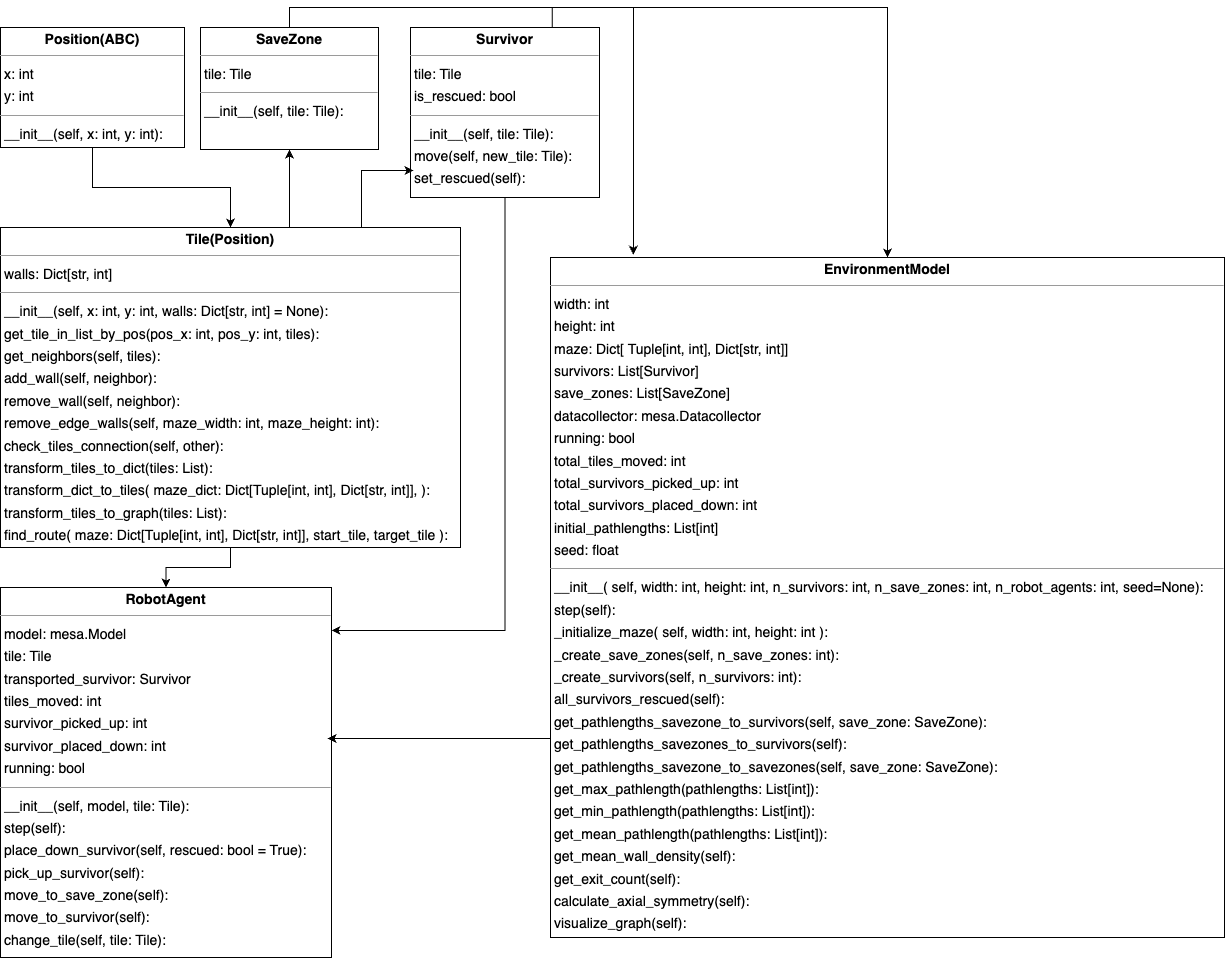

The diagram above was exported from draw.io. Its source (the exported page's mxGraphModel, read from the mxfile embedded in the PNG):
<mxGraphModel dx="740" dy="1397" grid="1" gridSize="10" guides="1" tooltips="1" connect="1" arrows="1" fold="1" page="0" pageScale="1" pageWidth="827" pageHeight="1169" background="none" math="0" shadow="0">
  <root>
    <mxCell id="0" />
    <mxCell id="1" parent="0" />
    <mxCell id="node4" value="&lt;p style=&quot;margin:0px;margin-top:4px;text-align:center;&quot;&gt;&lt;b&gt;EnvironmentModel&lt;/b&gt;&lt;/p&gt;&lt;hr size=&quot;1&quot;&gt;&lt;p style=&quot;margin:0 0 0 4px;line-height:1.6;&quot;&gt;width: int&lt;br&gt; height: int&amp;nbsp;&lt;br&gt; maze: Dict[ Tuple[int, int], Dict[str, int]]&lt;br&gt; survivors: List[Survivor]&lt;br&gt; save_zones: List[SaveZone]&lt;br&gt; datacollector: mesa.Datacollector&lt;/p&gt;&lt;p style=&quot;margin:0 0 0 4px;line-height:1.6;&quot;&gt;running: bool&lt;/p&gt;&lt;p style=&quot;margin:0 0 0 4px;line-height:1.6;&quot;&gt;total_tiles_moved: int&lt;/p&gt;&lt;p style=&quot;margin:0 0 0 4px;line-height:1.6;&quot;&gt;total_survivors_picked_up: int&lt;/p&gt;&lt;p style=&quot;margin:0 0 0 4px;line-height:1.6;&quot;&gt;total_survivors_placed_down: int&lt;/p&gt;&lt;p style=&quot;margin:0 0 0 4px;line-height:1.6;&quot;&gt;initial_pathlengths: List[int]&lt;/p&gt;&lt;p style=&quot;margin:0 0 0 4px;line-height:1.6;&quot;&gt;seed: float&lt;/p&gt;&lt;hr size=&quot;1&quot;&gt;&lt;p style=&quot;margin:0 0 0 4px;line-height:1.6;&quot;&gt; __init__(         self,         width: int,         height: int,         n_survivors: int,         n_save_zones: int,         n_robot_agents: int,         seed=None): &lt;br&gt; step(self): &lt;br&gt; _initialize_maze(         self, width: int, height: int     ): &lt;br&gt; _create_save_zones(self, n_save_zones: int): &lt;br&gt; _create_survivors(self, n_survivors: int): &lt;br&gt; all_survivors_rescued(self): &lt;br&gt; get_pathlengths_savezone_to_survivors(self, save_zone: SaveZone): &lt;br&gt; get_pathlengths_savezones_to_survivors(self): &lt;br&gt; get_pathlengths_savezone_to_savezones(self, save_zone: SaveZone): &lt;br&gt; get_max_pathlength(pathlengths: List[int]): &lt;br&gt; get_min_pathlength(pathlengths: List[int]): &lt;br&gt; get_mean_pathlength(pathlengths: List[int]): &lt;br&gt; get_mean_wall_density(self): &lt;br&gt; get_exit_count(self): &lt;br&gt; calculate_axial_symmetry(self):&lt;br&gt; visualize_graph(self): &lt;/p&gt;" style="verticalAlign=top;align=left;overflow=fill;fontSize=14;fontFamily=Helvetica;html=1;rounded=0;shadow=0;comic=0;labelBackgroundColor=none;strokeWidth=1;" parent="1" vertex="1">
      <mxGeometry x="2350" y="190" width="674" height="680" as="geometry" />
    </mxCell>
    <mxCell id="4nvozXcH-jkvKJfGcueD-4" style="edgeStyle=orthogonalEdgeStyle;rounded=0;orthogonalLoop=1;jettySize=auto;html=1;entryX=0.5;entryY=0;entryDx=0;entryDy=0;" edge="1" parent="1" source="node8" target="node7">
      <mxGeometry relative="1" as="geometry" />
    </mxCell>
    <mxCell id="node8" value="&lt;p style=&quot;margin:0px;margin-top:4px;text-align:center;&quot;&gt;&lt;b&gt;Position(ABC)&lt;/b&gt;&lt;/p&gt;&lt;hr size=&quot;1&quot;&gt;&lt;p style=&quot;margin:0 0 0 4px;line-height:1.6;&quot;&gt; x: int&lt;br&gt; y: int&lt;br&gt;&lt;/p&gt;&lt;hr size=&quot;1&quot;&gt;&lt;p style=&quot;margin:0 0 0 4px;line-height:1.6;&quot;&gt; __init__(self, x: int, y: int): &lt;/p&gt;" style="verticalAlign=top;align=left;overflow=fill;fontSize=14;fontFamily=Helvetica;html=1;rounded=0;shadow=0;comic=0;labelBackgroundColor=none;strokeWidth=1;" parent="1" vertex="1">
      <mxGeometry x="1800" y="-40" width="184" height="120" as="geometry" />
    </mxCell>
    <mxCell id="node0" value="&lt;p style=&quot;margin:0px;margin-top:4px;text-align:center;&quot;&gt;&lt;b&gt;RobotAgent&lt;/b&gt;&lt;/p&gt;&lt;hr size=&quot;1&quot;&gt;&lt;p style=&quot;margin:0 0 0 4px;line-height:1.6;&quot;&gt;model: mesa.Model&lt;/p&gt;&lt;p style=&quot;margin:0 0 0 4px;line-height:1.6;&quot;&gt;tile: Tile&lt;/p&gt;&lt;p style=&quot;margin:0 0 0 4px;line-height:1.6;&quot;&gt;transported_survivor: Survivor&lt;/p&gt;&lt;p style=&quot;margin:0 0 0 4px;line-height:1.6;&quot;&gt;tiles_moved: int&lt;/p&gt;&lt;p style=&quot;margin:0 0 0 4px;line-height:1.6;&quot;&gt;survivor_picked_up: int&lt;/p&gt;&lt;p style=&quot;margin:0 0 0 4px;line-height:1.6;&quot;&gt;survivor_placed_down: int&lt;/p&gt;&lt;p style=&quot;margin:0 0 0 4px;line-height:1.6;&quot;&gt;running: bool&lt;/p&gt;&lt;hr size=&quot;1&quot;&gt;&lt;p style=&quot;margin:0 0 0 4px;line-height:1.6;&quot;&gt; __init__(self, model, tile: Tile): &lt;br&gt; step(self): &lt;br&gt; place_down_survivor(self, rescued: bool = True): &lt;br&gt; pick_up_survivor(self): &lt;br&gt; move_to_save_zone(self): &lt;br&gt; move_to_survivor(self): &lt;br&gt; change_tile(self, tile: Tile): &lt;/p&gt;" style="verticalAlign=top;align=left;overflow=fill;fontSize=14;fontFamily=Helvetica;html=1;rounded=0;shadow=0;comic=0;labelBackgroundColor=none;strokeWidth=1;" parent="1" vertex="1">
      <mxGeometry x="1800" y="520" width="331" height="370" as="geometry" />
    </mxCell>
    <mxCell id="node5" value="&lt;p style=&quot;margin:0px;margin-top:4px;text-align:center;&quot;&gt;&lt;b&gt;SaveZone&lt;/b&gt;&lt;/p&gt;&lt;hr size=&quot;1&quot;&gt;&lt;p style=&quot;margin:0 0 0 4px;line-height:1.6;&quot;&gt; tile: Tile&lt;br&gt;&lt;/p&gt;&lt;hr size=&quot;1&quot;&gt;&lt;p style=&quot;margin:0 0 0 4px;line-height:1.6;&quot;&gt; __init__(self, tile: Tile): &lt;/p&gt;" style="verticalAlign=top;align=left;overflow=fill;fontSize=14;fontFamily=Helvetica;html=1;rounded=0;shadow=0;comic=0;labelBackgroundColor=none;strokeWidth=1;" parent="1" vertex="1">
      <mxGeometry x="2000" y="-40" width="178" height="122" as="geometry" />
    </mxCell>
    <mxCell id="4nvozXcH-jkvKJfGcueD-11" style="edgeStyle=orthogonalEdgeStyle;rounded=0;orthogonalLoop=1;jettySize=auto;html=1;exitX=0.75;exitY=0;exitDx=0;exitDy=0;" edge="1" parent="1" source="node10" target="node4">
      <mxGeometry relative="1" as="geometry" />
    </mxCell>
    <mxCell id="node10" value="&lt;p style=&quot;margin:0px;margin-top:4px;text-align:center;&quot;&gt;&lt;b&gt;Survivor&lt;/b&gt;&lt;/p&gt;&lt;hr size=&quot;1&quot;&gt;&lt;p style=&quot;margin:0 0 0 4px;line-height:1.6;&quot;&gt; tile: Tile&lt;br&gt; is_rescued: bool&lt;/p&gt;&lt;hr size=&quot;1&quot;&gt;&lt;p style=&quot;margin:0 0 0 4px;line-height:1.6;&quot;&gt; __init__(self, tile: Tile): &lt;br&gt; move(self, new_tile: Tile): &lt;br&gt; set_rescued(self): &lt;/p&gt;" style="verticalAlign=top;align=left;overflow=fill;fontSize=14;fontFamily=Helvetica;html=1;rounded=0;shadow=0;comic=0;labelBackgroundColor=none;strokeWidth=1;" parent="1" vertex="1">
      <mxGeometry x="2210" y="-40" width="189" height="170" as="geometry" />
    </mxCell>
    <mxCell id="4nvozXcH-jkvKJfGcueD-8" style="edgeStyle=orthogonalEdgeStyle;rounded=0;orthogonalLoop=1;jettySize=auto;html=1;entryX=0.5;entryY=1;entryDx=0;entryDy=0;exitX=0.628;exitY=0.003;exitDx=0;exitDy=0;exitPerimeter=0;" edge="1" parent="1" source="node7" target="node5">
      <mxGeometry relative="1" as="geometry" />
    </mxCell>
    <mxCell id="4nvozXcH-jkvKJfGcueD-9" style="edgeStyle=orthogonalEdgeStyle;rounded=0;orthogonalLoop=1;jettySize=auto;html=1;entryX=0.016;entryY=0.841;entryDx=0;entryDy=0;exitX=0.785;exitY=0.009;exitDx=0;exitDy=0;exitPerimeter=0;entryPerimeter=0;" edge="1" parent="1" source="node7" target="node10">
      <mxGeometry relative="1" as="geometry">
        <Array as="points">
          <mxPoint x="2161" y="103" />
        </Array>
      </mxGeometry>
    </mxCell>
    <mxCell id="4nvozXcH-jkvKJfGcueD-10" style="edgeStyle=orthogonalEdgeStyle;rounded=0;orthogonalLoop=1;jettySize=auto;html=1;" edge="1" parent="1" source="node7" target="node0">
      <mxGeometry relative="1" as="geometry" />
    </mxCell>
    <mxCell id="node7" value="&lt;p style=&quot;margin:0px;margin-top:4px;text-align:center;&quot;&gt;&lt;b&gt;Tile(Position)&lt;/b&gt;&lt;/p&gt;&lt;hr size=&quot;1&quot;&gt;&lt;p style=&quot;margin:0 0 0 4px;line-height:1.6;&quot;&gt; walls: Dict[str, int]&lt;br&gt;&lt;/p&gt;&lt;hr size=&quot;1&quot;&gt;&lt;p style=&quot;margin:0 0 0 4px;line-height:1.6;&quot;&gt; __init__(self, x: int, y: int, walls: Dict[str, int] = None): &lt;br&gt; get_tile_in_list_by_pos(pos_x: int, pos_y: int, tiles): &lt;br&gt; get_neighbors(self, tiles): &lt;br&gt; add_wall(self, neighbor): &lt;br&gt; remove_wall(self, neighbor): &lt;br&gt; remove_edge_walls(self, maze_width: int, maze_height: int): &lt;br&gt; check_tiles_connection(self, other): &lt;br&gt; transform_tiles_to_dict(tiles: List): &lt;br&gt; transform_dict_to_tiles(         maze_dict: Dict[Tuple[int, int], Dict[str, int]],     ): &lt;br&gt; transform_tiles_to_graph(tiles: List): &lt;br&gt; find_route(         maze: Dict[Tuple[int, int], Dict[str, int]], start_tile, target_tile     ): &lt;/p&gt;" style="verticalAlign=top;align=left;overflow=fill;fontSize=14;fontFamily=Helvetica;html=1;rounded=0;shadow=0;comic=0;labelBackgroundColor=none;strokeWidth=1;" parent="1" vertex="1">
      <mxGeometry x="1800" y="160" width="460" height="320" as="geometry" />
    </mxCell>
    <mxCell id="4nvozXcH-jkvKJfGcueD-1" style="edgeStyle=orthogonalEdgeStyle;rounded=0;orthogonalLoop=1;jettySize=auto;html=1;exitX=0.5;exitY=1;exitDx=0;exitDy=0;" edge="1" parent="1" source="node8" target="node8">
      <mxGeometry relative="1" as="geometry" />
    </mxCell>
    <mxCell id="4nvozXcH-jkvKJfGcueD-6" style="edgeStyle=orthogonalEdgeStyle;rounded=0;orthogonalLoop=1;jettySize=auto;html=1;exitX=0.5;exitY=1;exitDx=0;exitDy=0;" edge="1" parent="1" source="node0" target="node0">
      <mxGeometry relative="1" as="geometry" />
    </mxCell>
    <mxCell id="4nvozXcH-jkvKJfGcueD-7" style="edgeStyle=orthogonalEdgeStyle;rounded=0;orthogonalLoop=1;jettySize=auto;html=1;exitX=0.5;exitY=1;exitDx=0;exitDy=0;entryX=1;entryY=0.116;entryDx=0;entryDy=0;entryPerimeter=0;" edge="1" parent="1" source="node10" target="node0">
      <mxGeometry relative="1" as="geometry" />
    </mxCell>
    <mxCell id="4nvozXcH-jkvKJfGcueD-12" style="edgeStyle=orthogonalEdgeStyle;rounded=0;orthogonalLoop=1;jettySize=auto;html=1;entryX=0.123;entryY=-0.004;entryDx=0;entryDy=0;entryPerimeter=0;" edge="1" parent="1" source="node5" target="node4">
      <mxGeometry relative="1" as="geometry">
        <Array as="points">
          <mxPoint x="2089" y="-60" />
          <mxPoint x="2433" y="-60" />
        </Array>
      </mxGeometry>
    </mxCell>
    <mxCell id="4nvozXcH-jkvKJfGcueD-13" style="edgeStyle=orthogonalEdgeStyle;rounded=0;orthogonalLoop=1;jettySize=auto;html=1;exitX=0;exitY=0.75;exitDx=0;exitDy=0;entryX=0.988;entryY=0.408;entryDx=0;entryDy=0;entryPerimeter=0;" edge="1" parent="1" source="node4" target="node0">
      <mxGeometry relative="1" as="geometry">
        <Array as="points">
          <mxPoint x="2350" y="671" />
        </Array>
      </mxGeometry>
    </mxCell>
  </root>
</mxGraphModel>